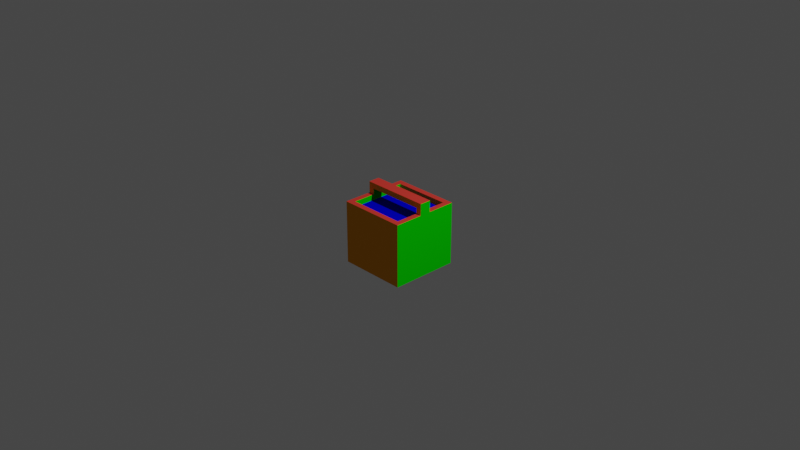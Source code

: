 # Source: rp_default_bucket.blend  (saved by Blender 3.3.6; exported with 4.5.12 LTS)
import bpy
from mathutils import Matrix  # noqa: F401  (used for matrix-valued properties, if any)

bpy.ops.wm.read_factory_settings(use_empty=True)
scene = bpy.context.scene
scene.name = 'Scene'

# ---- collections
col_collection = bpy.data.collections.new('Collection'); scene.collection.children.link(col_collection)

# ---- materials (node trees are filled in below, after node groups)
mat_material_001 = bpy.data.materials.new('Material.001')
mat_material_001.use_transparent_shadow = False
mat_material_001.diffuse_color = (0.8, 0.3151, 0.01494, 1.0)
mat_material_006 = bpy.data.materials.new('Material.006')
mat_material_006.use_transparent_shadow = False
mat_material_006.diffuse_color = (0.002156, 0.8, 0.0, 1.0)
mat_material_003 = bpy.data.materials.new('Material.003')
mat_material_003.use_transparent_shadow = False
mat_material_003.diffuse_color = (0.8, 0.05635, 0.04274, 1.0)
mat_material_002 = bpy.data.materials.new('Material.002')
mat_material_002.use_transparent_shadow = False
mat_material_002.diffuse_color = (0.308, 0.04293, 0.8, 1.0)
mat_material_008 = bpy.data.materials.new('Material.008')
mat_material_008.use_transparent_shadow = False
mat_material_008.diffuse_color = (0.003721, 0.8, 0.7326, 1.0)
mat_material_007 = bpy.data.materials.new('Material.007')
mat_material_007.use_transparent_shadow = False
mat_material_007.diffuse_color = (0.0, 0.0009795, 0.8, 1.0)

# ---- material node trees

# ---- world
world_world = bpy.data.worlds.new('World'); scene.world = world_world
world_world.color = (0.05088, 0.05088, 0.05088)
world_world.use_sun_shadow = False
world_world.sun_shadow_jitter_overblur = 0.0

# ---- cameras
cam_camera = bpy.data.cameras.new('Camera')
cam_camera.clip_end = 100.0
cam_camera.ortho_scale = 7.314

# ---- lights
light_light = bpy.data.lights.new('Light', 'POINT')
light_light.transmission_factor = 0.0
light_light.energy = 1000.0
light_light.shadow_soft_size = 0.1
light_light.shadow_maximum_resolution = 0.006
light_light.use_absolute_resolution = True

# ---- meshes
me_cube_001 = bpy.data.meshes.new('Cube.001')
me_cube_001.from_pydata([(0.625, 0.75, 0.3748), (-0.75, -0.75, -1.0), (-0.75, 0.75, 0.3748), (0.75, 0.75, 0.3748), (-0.75, 0.75, -1.0), (-0.625, 0.75, 0.3748), (0.75, -0.75, -1.0), (-0.75, -0.75, 0.3748), (0.625, -0.75, 0.3748), (0.75, 0.75, -1.0), (-0.625, -0.75, 0.3748), (0.75, -0.75, 0.3748), (-0.625, 0.625, -0.8752), (0.625, -0.125, 0.3748), (0.75, -0.125, 0.3748), (0.625, 0.625, -0.8752), (-0.625, -0.625, -0.8752), (0.625, 0.125, 0.3748), (0.75, 0.125, 0.3748), (0.625, -0.625, -0.8752), (-0.625, 0.625, 0.3748), (-0.625, -0.125, 0.3748), (-0.75, -0.125, 0.3748), (0.625, 0.625, 0.3748), (-0.625, -0.625, 0.3748), (-0.625, 0.125, 0.3748), (-0.75, 0.125, 0.3748), (0.625, -0.625, 0.3748), (0.625, -0.125, 0.6248), (0.75, -0.125, 0.6248), (0.625, 0.125, 0.6248), (0.75, 0.125, 0.6248), (-0.625, -0.125, 0.6248), (-0.75, -0.125, 0.6248), (-0.625, 0.125, 0.6248), (-0.75, 0.125, 0.6248), (0.625, -0.125, 0.4998), (0.75, -0.125, 0.3748), (0.625, 0.125, 0.4998), (0.75, 0.125, 0.3748), (-0.625, -0.125, 0.4998), (-0.625, 0.125, 0.4998), (-0.625, 0.625, 0.2498), (0.625, 0.625, 0.2498), (-0.625, -0.625, 0.2498), (0.625, -0.625, 0.2498)], [(20, 25), (27, 13), (23, 17), (24, 21), (19, 45), (15, 43), (12, 42), (16, 44), (23, 43), (45, 27), (24, 44), (20, 42)], [(15, 12, 16, 19), (4, 9, 6, 1), (15, 23, 20, 12), (16, 12, 20, 24), (2, 3, 9, 4), (8, 27, 24, 10), (8, 0, 23, 27), (4, 1, 7, 22, 26, 2), (10, 5, 20, 24), (0, 5, 20, 23), (14, 13, 8, 11), (18, 3, 0, 17), (26, 25, 5, 2), (22, 7, 10, 21), (26, 35, 34, 25), (31, 39, 17, 30), (40, 36, 28, 32), (14, 18, 31, 29), (33, 35, 26, 22), (18, 14, 37, 39), (22, 21, 32, 33), (28, 13, 37, 29), (31, 35, 33, 29), (13, 36, 38, 17), (38, 36, 40, 41), (40, 21, 25, 41), (41, 34, 30, 38), (11, 8, 10, 7, 1, 6), (6, 9, 3, 11), (19, 16, 24, 27), (19, 27, 23, 15), (43, 42, 44, 45)])
me_cube_001.polygons.foreach_set('material_index', [3, 4, 0, 1, 0, 2, 0, 1, 0, 2, 2, 2, 2, 2, 0, 0, 0, 1, 1, 0, 0, 0, 2, 1, 2, 1, 0, 0, 1, 0, 1, 5])
_uv = me_cube_001.uv_layers.new(name='UVMap')
_uv.uv.foreach_set('vector', [0.8125, 0.1875, 0.8125, 0.8125, 0.1875, 0.8125, 0.1875, 0.1875, 0.875, 0.875, 0.875, 0.125, 0.125, 0.125, 0.125, 0.875, 0.1875, 0.625, 0.1875, 0.0, 0.8125, 0.0, 0.8125, 0.625, 0.1875, 0.625, 0.8125, 0.625, 0.8125, 0.0, 0.1875, 0.0, 0.875, 0.625, 0.125, 0.625, 0.125, 0.0, 0.875, 0.0, 0.125, 0.1875, 0.1875, 0.1875, 0.1875, 0.8125, 0.125, 0.8125, 0.03846, 0.1154, 0.9615, 0.1154, 0.8846, 0.1154, 0.1154, 0.1154, 0.875, 0.0, 0.125, 0.0, 0.125, 0.625, 0.4375, 0.625, 0.5625, 0.625, 0.875, 0.625, 0.03846, 0.8846, 0.9615, 0.8846, 0.8846, 0.8846, 0.1154, 0.8846, 0.875, 0.1875, 0.875, 0.8125, 0.8125, 0.8125, 0.8125, 0.1875, 0.4375, 0.125, 0.4375, 0.1875, 0.125, 0.1875, 0.125, 0.125, 0.5625, 0.125, 0.875, 0.125, 0.875, 0.1875, 0.5625, 0.1875, 0.5625, 0.875, 0.5625, 0.8125, 0.875, 0.8125, 0.875, 0.875, 0.4375, 0.875, 0.125, 0.875, 0.125, 0.8125, 0.4375, 0.8125, 0.875, 0.625, 0.875, 0.75, 0.8125, 0.75, 0.8125, 0.625, 0.125, 0.75, 0.125, 0.625, 0.1875, 0.625, 0.1875, 0.75, 0.8125, 0.75, 0.1875, 0.75, 0.1875, 0.6875, 0.8125, 0.6875, 0.4375, 0.625, 0.5625, 0.625, 0.5625, 0.75, 0.4375, 0.75, 0.4375, 0.75, 0.5625, 0.75, 0.5625, 0.625, 0.4375, 0.625, 0.5769, 0.03846, 0.4231, 0.03846, 0.4231, 0.03846, 0.5769, 0.03846, 0.875, 0.625, 0.8125, 0.625, 0.8125, 0.75, 0.875, 0.75, 0.1875, 0.75, 0.1875, 0.625, 0.125, 0.625, 0.125, 0.75, 0.5625, 0.125, 0.5625, 0.875, 0.4375, 0.875, 0.4375, 0.125, 0.4375, 0.625, 0.4375, 0.6875, 0.5625, 0.6875, 0.5625, 0.625, 0.5625, 0.25, 0.4375, 0.25, 0.4375, 0.75, 0.5625, 0.75, 0.4375, 0.6875, 0.4375, 0.625, 0.5625, 0.625, 0.5625, 0.6875, 0.8125, 0.6875, 0.8125, 0.75, 0.1875, 0.75, 0.1875, 0.6875, 0.125, 0.625, 0.1875, 0.625, 0.8125, 0.625, 0.875, 0.625, 0.875, 0.0, 0.125, 0.0, 0.125, 0.0, 0.875, 0.0, 0.875, 0.625, 0.125, 0.625, 0.8125, 0.625, 0.1875, 0.625, 0.1875, 0.0, 0.8125, 0.0, 0.1875, 0.625, 0.1875, 0.0, 0.8125, 0.0, 0.8125, 0.625, 0.1875, 0.1875, 0.8125, 0.1875, 0.8125, 0.8125, 0.1875, 0.8125])
me_cube_001.materials.append(mat_material_001)
me_cube_001.materials.append(mat_material_006)
me_cube_001.materials.append(mat_material_003)
me_cube_001.materials.append(mat_material_002)
me_cube_001.materials.append(mat_material_008)
me_cube_001.materials.append(mat_material_007)
me_cube_001.update()

# ---- objects
ob_light = bpy.data.objects.new('Light', light_light)
ob_camera = bpy.data.objects.new('Camera', cam_camera)
ob_cube_001 = bpy.data.objects.new('Cube.001', me_cube_001)

# ---- transforms, parenting, visibility, modifiers, constraints
ob_light.location = (4.076, 1.005, 5.904)
ob_light.rotation_euler = (0.6503, 0.05522, 1.866)
ob_light.lock_rotations_4d = False
ob_light.empty_display_type = 'ARROWS'
ob_light.color = (0.0, 0.0, 0.0, 0.0)
ob_light.lineart.crease_threshold = 0.0
ob_camera.location = (7.359, -6.926, 4.958)
ob_camera.rotation_euler = (1.109, 0.0, 0.8149)
ob_camera.lock_rotations_4d = False
ob_camera.empty_display_type = 'ARROWS'
ob_camera.color = (0.0, 0.0, 0.0, 0.0)
ob_camera.display_type = 'WIRE'
ob_camera.lineart.crease_threshold = 0.0
ob_cube_001.location = (0.0, 0.0, 0.0)
ob_cube_001.scale = (0.5, 0.5, 0.5)

# ---- collection membership
col_collection.objects.link(ob_light)
col_collection.objects.link(ob_camera)
col_collection.objects.link(ob_cube_001)

# ---- scene / render settings (as saved in the file)
scene.camera = ob_camera
scene.frame_start = 1; scene.frame_end = 250; scene.frame_set(23)
scene.render.engine = 'BLENDER_EEVEE_NEXT'
scene.cycles.sampling_pattern = 'TABULATED_SOBOL'
scene.cycles.use_light_tree = False
scene.view_settings.view_transform = 'Filmic'
bpy.context.view_layer.update()
